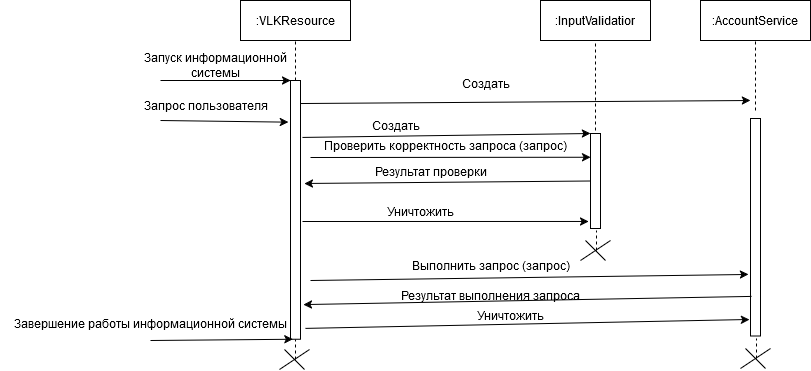

The diagram above was exported from draw.io. Its source (the exported page's mxGraphModel, read from the mxfile embedded in the PNG):
<mxGraphModel dx="2261" dy="782" grid="1" gridSize="10" guides="1" tooltips="1" connect="1" arrows="1" fold="1" page="1" pageScale="1" pageWidth="827" pageHeight="1169" math="0" shadow="0">
  <root>
    <mxCell id="0" />
    <mxCell id="1" parent="0" />
    <mxCell id="xGeIQQmKNpqHOHrqb_uO-8" value="" style="rounded=0;whiteSpace=wrap;html=1;rotation=-90;" vertex="1" parent="1">
      <mxGeometry x="35.63" y="514.38" width="258.75" height="10" as="geometry" />
    </mxCell>
    <mxCell id="xGeIQQmKNpqHOHrqb_uO-1" value=":VLKResource" style="rounded=0;whiteSpace=wrap;html=1;" vertex="1" parent="1">
      <mxGeometry x="110" y="310" width="110" height="40" as="geometry" />
    </mxCell>
    <mxCell id="xGeIQQmKNpqHOHrqb_uO-2" value=":InputValidatior" style="rounded=0;whiteSpace=wrap;html=1;" vertex="1" parent="1">
      <mxGeometry x="410" y="310" width="110" height="40" as="geometry" />
    </mxCell>
    <mxCell id="xGeIQQmKNpqHOHrqb_uO-4" value=":AccountService" style="rounded=0;whiteSpace=wrap;html=1;" vertex="1" parent="1">
      <mxGeometry x="570" y="310" width="110" height="40" as="geometry" />
    </mxCell>
    <mxCell id="xGeIQQmKNpqHOHrqb_uO-5" value="" style="endArrow=none;dashed=1;html=1;rounded=0;entryX=0.5;entryY=1;entryDx=0;entryDy=0;" edge="1" parent="1" target="xGeIQQmKNpqHOHrqb_uO-1">
      <mxGeometry width="50" height="50" relative="1" as="geometry">
        <mxPoint x="165" y="390" as="sourcePoint" />
        <mxPoint x="190" y="430" as="targetPoint" />
      </mxGeometry>
    </mxCell>
    <mxCell id="xGeIQQmKNpqHOHrqb_uO-6" value="" style="endArrow=classic;html=1;rounded=0;" edge="1" parent="1">
      <mxGeometry width="50" height="50" relative="1" as="geometry">
        <mxPoint x="30" y="390" as="sourcePoint" />
        <mxPoint x="160" y="390" as="targetPoint" />
      </mxGeometry>
    </mxCell>
    <mxCell id="xGeIQQmKNpqHOHrqb_uO-7" value="&lt;div&gt;Запуск информационной&lt;/div&gt;&lt;div&gt;системы&lt;br&gt;&lt;/div&gt;" style="text;html=1;align=center;verticalAlign=middle;resizable=0;points=[];autosize=1;strokeColor=none;fillColor=none;" vertex="1" parent="1">
      <mxGeometry y="355" width="170" height="40" as="geometry" />
    </mxCell>
    <mxCell id="xGeIQQmKNpqHOHrqb_uO-11" value="" style="endArrow=classic;html=1;rounded=0;entryX=1;entryY=0;entryDx=0;entryDy=0;exitX=0.78;exitY=1.199;exitDx=0;exitDy=0;exitPerimeter=0;" edge="1" parent="1" source="xGeIQQmKNpqHOHrqb_uO-8" target="xGeIQQmKNpqHOHrqb_uO-13">
      <mxGeometry width="50" height="50" relative="1" as="geometry">
        <mxPoint x="190" y="430" as="sourcePoint" />
        <mxPoint x="370" y="418" as="targetPoint" />
      </mxGeometry>
    </mxCell>
    <mxCell id="xGeIQQmKNpqHOHrqb_uO-12" value="" style="endArrow=none;dashed=1;html=1;rounded=0;entryX=0.5;entryY=1;entryDx=0;entryDy=0;" edge="1" parent="1" target="xGeIQQmKNpqHOHrqb_uO-2">
      <mxGeometry width="50" height="50" relative="1" as="geometry">
        <mxPoint x="465" y="440" as="sourcePoint" />
        <mxPoint x="310" y="630" as="targetPoint" />
      </mxGeometry>
    </mxCell>
    <mxCell id="xGeIQQmKNpqHOHrqb_uO-13" value="" style="rounded=0;whiteSpace=wrap;html=1;rotation=-90;" vertex="1" parent="1">
      <mxGeometry x="417.5" y="485.5" width="95" height="10" as="geometry" />
    </mxCell>
    <mxCell id="xGeIQQmKNpqHOHrqb_uO-14" value="Создать" style="text;html=1;align=center;verticalAlign=middle;resizable=0;points=[];autosize=1;strokeColor=none;fillColor=none;" vertex="1" parent="1">
      <mxGeometry x="230" y="420" width="70" height="30" as="geometry" />
    </mxCell>
    <mxCell id="xGeIQQmKNpqHOHrqb_uO-15" value="" style="endArrow=classic;html=1;rounded=0;entryX=0.75;entryY=0;entryDx=0;entryDy=0;" edge="1" parent="1" target="xGeIQQmKNpqHOHrqb_uO-13">
      <mxGeometry width="50" height="50" relative="1" as="geometry">
        <mxPoint x="180" y="467" as="sourcePoint" />
        <mxPoint x="400" y="580" as="targetPoint" />
      </mxGeometry>
    </mxCell>
    <mxCell id="xGeIQQmKNpqHOHrqb_uO-16" value="Проверить корректность запроса (запрос)" style="text;html=1;align=center;verticalAlign=middle;resizable=0;points=[];autosize=1;strokeColor=none;fillColor=none;" vertex="1" parent="1">
      <mxGeometry x="180" y="440" width="270" height="30" as="geometry" />
    </mxCell>
    <mxCell id="xGeIQQmKNpqHOHrqb_uO-17" value="" style="endArrow=classic;html=1;rounded=0;entryX=0.839;entryY=-0.2;entryDx=0;entryDy=0;entryPerimeter=0;" edge="1" parent="1" target="xGeIQQmKNpqHOHrqb_uO-8">
      <mxGeometry width="50" height="50" relative="1" as="geometry">
        <mxPoint x="30" y="430" as="sourcePoint" />
        <mxPoint x="170" y="430" as="targetPoint" />
      </mxGeometry>
    </mxCell>
    <mxCell id="xGeIQQmKNpqHOHrqb_uO-18" value="Запрос пользователя" style="text;html=1;align=center;verticalAlign=middle;resizable=0;points=[];autosize=1;strokeColor=none;fillColor=none;" vertex="1" parent="1">
      <mxGeometry y="400" width="150" height="30" as="geometry" />
    </mxCell>
    <mxCell id="xGeIQQmKNpqHOHrqb_uO-22" value="" style="endArrow=classic;html=1;rounded=0;exitX=0.5;exitY=0;exitDx=0;exitDy=0;entryX=0.602;entryY=1.399;entryDx=0;entryDy=0;entryPerimeter=0;" edge="1" parent="1" source="xGeIQQmKNpqHOHrqb_uO-13" target="xGeIQQmKNpqHOHrqb_uO-8">
      <mxGeometry width="50" height="50" relative="1" as="geometry">
        <mxPoint x="340" y="690" as="sourcePoint" />
        <mxPoint x="390" y="640" as="targetPoint" />
      </mxGeometry>
    </mxCell>
    <mxCell id="xGeIQQmKNpqHOHrqb_uO-23" value="Результат проверки" style="text;html=1;align=center;verticalAlign=middle;resizable=0;points=[];autosize=1;strokeColor=none;fillColor=none;" vertex="1" parent="1">
      <mxGeometry x="230" y="465.5" width="140" height="30" as="geometry" />
    </mxCell>
    <mxCell id="xGeIQQmKNpqHOHrqb_uO-24" value="" style="endArrow=classic;html=1;rounded=0;entryX=0.074;entryY=-0.2;entryDx=0;entryDy=0;entryPerimeter=0;" edge="1" parent="1" target="xGeIQQmKNpqHOHrqb_uO-13">
      <mxGeometry width="50" height="50" relative="1" as="geometry">
        <mxPoint x="172" y="531" as="sourcePoint" />
        <mxPoint x="310" y="610" as="targetPoint" />
      </mxGeometry>
    </mxCell>
    <mxCell id="xGeIQQmKNpqHOHrqb_uO-25" value="Уничтожить" style="text;html=1;align=center;verticalAlign=middle;resizable=0;points=[];autosize=1;strokeColor=none;fillColor=none;" vertex="1" parent="1">
      <mxGeometry x="245" y="505.5" width="90" height="30" as="geometry" />
    </mxCell>
    <mxCell id="xGeIQQmKNpqHOHrqb_uO-26" value="" style="endArrow=none;html=1;rounded=0;" edge="1" parent="1">
      <mxGeometry width="50" height="50" relative="1" as="geometry">
        <mxPoint x="450" y="570" as="sourcePoint" />
        <mxPoint x="480" y="550" as="targetPoint" />
      </mxGeometry>
    </mxCell>
    <mxCell id="xGeIQQmKNpqHOHrqb_uO-27" value="" style="endArrow=none;html=1;rounded=0;" edge="1" parent="1">
      <mxGeometry width="50" height="50" relative="1" as="geometry">
        <mxPoint x="475" y="570" as="sourcePoint" />
        <mxPoint x="455" y="550" as="targetPoint" />
      </mxGeometry>
    </mxCell>
    <mxCell id="xGeIQQmKNpqHOHrqb_uO-28" value="" style="endArrow=none;dashed=1;html=1;rounded=0;" edge="1" parent="1">
      <mxGeometry width="50" height="50" relative="1" as="geometry">
        <mxPoint x="466" y="560" as="sourcePoint" />
        <mxPoint x="466" y="540" as="targetPoint" />
      </mxGeometry>
    </mxCell>
    <mxCell id="xGeIQQmKNpqHOHrqb_uO-29" value="" style="endArrow=classic;html=1;rounded=0;exitX=0.911;exitY=1;exitDx=0;exitDy=0;exitPerimeter=0;" edge="1" parent="1" source="xGeIQQmKNpqHOHrqb_uO-8">
      <mxGeometry width="50" height="50" relative="1" as="geometry">
        <mxPoint x="300" y="380" as="sourcePoint" />
        <mxPoint x="620" y="410" as="targetPoint" />
      </mxGeometry>
    </mxCell>
    <mxCell id="xGeIQQmKNpqHOHrqb_uO-30" value="" style="endArrow=none;dashed=1;html=1;rounded=0;entryX=0.5;entryY=1;entryDx=0;entryDy=0;" edge="1" parent="1" target="xGeIQQmKNpqHOHrqb_uO-4">
      <mxGeometry width="50" height="50" relative="1" as="geometry">
        <mxPoint x="625" y="420" as="sourcePoint" />
        <mxPoint x="680" y="600" as="targetPoint" />
      </mxGeometry>
    </mxCell>
    <mxCell id="xGeIQQmKNpqHOHrqb_uO-31" value="Создать" style="text;html=1;align=center;verticalAlign=middle;resizable=0;points=[];autosize=1;strokeColor=none;fillColor=none;" vertex="1" parent="1">
      <mxGeometry x="320" y="378" width="70" height="30" as="geometry" />
    </mxCell>
    <mxCell id="xGeIQQmKNpqHOHrqb_uO-32" value="" style="rounded=0;whiteSpace=wrap;html=1;rotation=-90;" vertex="1" parent="1">
      <mxGeometry x="516.25" y="531.75" width="217.5" height="10" as="geometry" />
    </mxCell>
    <mxCell id="xGeIQQmKNpqHOHrqb_uO-33" value="" style="endArrow=classic;html=1;rounded=0;entryX=0.283;entryY=-0.2;entryDx=0;entryDy=0;entryPerimeter=0;" edge="1" parent="1" target="xGeIQQmKNpqHOHrqb_uO-32">
      <mxGeometry width="50" height="50" relative="1" as="geometry">
        <mxPoint x="180" y="590" as="sourcePoint" />
        <mxPoint x="340" y="610" as="targetPoint" />
      </mxGeometry>
    </mxCell>
    <mxCell id="xGeIQQmKNpqHOHrqb_uO-34" value="Выполнить запрос (запрос)" style="text;html=1;align=center;verticalAlign=middle;resizable=0;points=[];autosize=1;strokeColor=none;fillColor=none;" vertex="1" parent="1">
      <mxGeometry x="270" y="560" width="180" height="30" as="geometry" />
    </mxCell>
    <mxCell id="xGeIQQmKNpqHOHrqb_uO-35" value="" style="endArrow=classic;html=1;rounded=0;exitX=0.182;exitY=0.1;exitDx=0;exitDy=0;exitPerimeter=0;entryX=0.134;entryY=1.299;entryDx=0;entryDy=0;entryPerimeter=0;" edge="1" parent="1" source="xGeIQQmKNpqHOHrqb_uO-32" target="xGeIQQmKNpqHOHrqb_uO-8">
      <mxGeometry width="50" height="50" relative="1" as="geometry">
        <mxPoint x="290" y="850" as="sourcePoint" />
        <mxPoint x="340" y="800" as="targetPoint" />
      </mxGeometry>
    </mxCell>
    <mxCell id="xGeIQQmKNpqHOHrqb_uO-36" value="Результат выполнения запроса" style="text;html=1;align=center;verticalAlign=middle;resizable=0;points=[];autosize=1;strokeColor=none;fillColor=none;" vertex="1" parent="1">
      <mxGeometry x="260" y="590" width="200" height="30" as="geometry" />
    </mxCell>
    <mxCell id="xGeIQQmKNpqHOHrqb_uO-37" value="" style="endArrow=classic;html=1;rounded=0;exitX=0.042;exitY=1.499;exitDx=0;exitDy=0;exitPerimeter=0;entryX=0.076;entryY=-0.1;entryDx=0;entryDy=0;entryPerimeter=0;" edge="1" parent="1" source="xGeIQQmKNpqHOHrqb_uO-8" target="xGeIQQmKNpqHOHrqb_uO-32">
      <mxGeometry width="50" height="50" relative="1" as="geometry">
        <mxPoint x="320" y="720" as="sourcePoint" />
        <mxPoint x="370" y="670" as="targetPoint" />
      </mxGeometry>
    </mxCell>
    <mxCell id="xGeIQQmKNpqHOHrqb_uO-38" value="Уничтожить" style="text;html=1;align=center;verticalAlign=middle;resizable=0;points=[];autosize=1;strokeColor=none;fillColor=none;" vertex="1" parent="1">
      <mxGeometry x="335" y="610" width="90" height="30" as="geometry" />
    </mxCell>
    <mxCell id="xGeIQQmKNpqHOHrqb_uO-39" value="" style="endArrow=none;html=1;rounded=0;" edge="1" parent="1">
      <mxGeometry width="50" height="50" relative="1" as="geometry">
        <mxPoint x="610" y="678" as="sourcePoint" />
        <mxPoint x="640" y="658" as="targetPoint" />
      </mxGeometry>
    </mxCell>
    <mxCell id="xGeIQQmKNpqHOHrqb_uO-40" value="" style="endArrow=none;html=1;rounded=0;" edge="1" parent="1">
      <mxGeometry width="50" height="50" relative="1" as="geometry">
        <mxPoint x="635" y="678" as="sourcePoint" />
        <mxPoint x="615" y="658" as="targetPoint" />
      </mxGeometry>
    </mxCell>
    <mxCell id="xGeIQQmKNpqHOHrqb_uO-41" value="" style="endArrow=none;dashed=1;html=1;rounded=0;" edge="1" parent="1">
      <mxGeometry width="50" height="50" relative="1" as="geometry">
        <mxPoint x="626" y="668" as="sourcePoint" />
        <mxPoint x="626" y="648" as="targetPoint" />
      </mxGeometry>
    </mxCell>
    <mxCell id="xGeIQQmKNpqHOHrqb_uO-42" value="" style="endArrow=classic;html=1;rounded=0;entryX=0;entryY=0.25;entryDx=0;entryDy=0;" edge="1" parent="1" target="xGeIQQmKNpqHOHrqb_uO-8">
      <mxGeometry width="50" height="50" relative="1" as="geometry">
        <mxPoint x="20" y="650" as="sourcePoint" />
        <mxPoint x="-100" y="660" as="targetPoint" />
      </mxGeometry>
    </mxCell>
    <mxCell id="xGeIQQmKNpqHOHrqb_uO-43" value="Завершение работы информационной системы" style="text;html=1;align=center;verticalAlign=middle;resizable=0;points=[];autosize=1;strokeColor=none;fillColor=none;" vertex="1" parent="1">
      <mxGeometry x="-130" y="618" width="300" height="30" as="geometry" />
    </mxCell>
    <mxCell id="xGeIQQmKNpqHOHrqb_uO-47" value="" style="endArrow=none;html=1;rounded=0;" edge="1" parent="1">
      <mxGeometry width="50" height="50" relative="1" as="geometry">
        <mxPoint x="149" y="679" as="sourcePoint" />
        <mxPoint x="179" y="659" as="targetPoint" />
      </mxGeometry>
    </mxCell>
    <mxCell id="xGeIQQmKNpqHOHrqb_uO-48" value="" style="endArrow=none;html=1;rounded=0;" edge="1" parent="1">
      <mxGeometry width="50" height="50" relative="1" as="geometry">
        <mxPoint x="174" y="679" as="sourcePoint" />
        <mxPoint x="154" y="659" as="targetPoint" />
      </mxGeometry>
    </mxCell>
    <mxCell id="xGeIQQmKNpqHOHrqb_uO-49" value="" style="endArrow=none;dashed=1;html=1;rounded=0;" edge="1" parent="1">
      <mxGeometry width="50" height="50" relative="1" as="geometry">
        <mxPoint x="165" y="669" as="sourcePoint" />
        <mxPoint x="165" y="649" as="targetPoint" />
      </mxGeometry>
    </mxCell>
  </root>
</mxGraphModel>